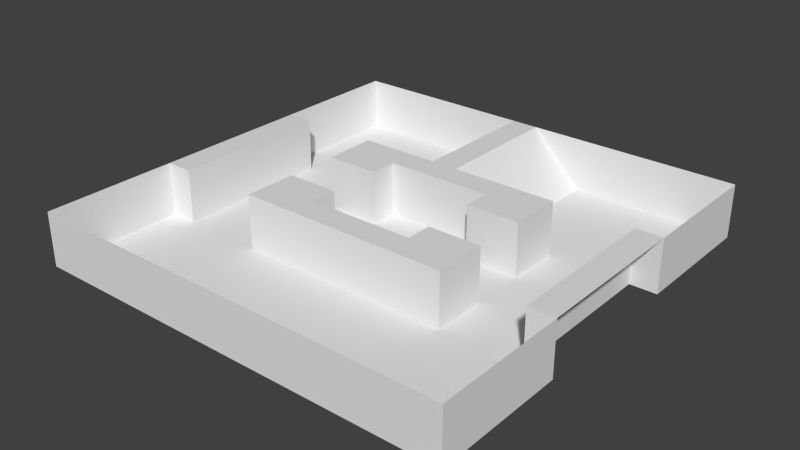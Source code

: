 # Source: dev01.blend  (saved by Blender 2.71.0; exported with 4.5.12 LTS)
import bpy
from mathutils import Matrix  # noqa: F401  (used for matrix-valued properties, if any)

bpy.ops.wm.read_factory_settings(use_empty=True)
scene = bpy.context.scene
scene.name = 'Scene'

# ---- collections
col_collection_1 = bpy.data.collections.new('Collection 1'); scene.collection.children.link(col_collection_1)

# ---- world
world_world = bpy.data.worlds.new('World'); scene.world = world_world
world_world.color = (0.05088, 0.05088, 0.05088)
world_world.use_sun_shadow = False
world_world.sun_shadow_jitter_overblur = 0.0
world_world.cycles.sampling_method = 'MANUAL'
world_world.cycles.sample_map_resolution = 256

# ---- meshes
me_plane_001 = bpy.data.meshes.new('Plane.001')
me_plane_001.from_pydata([(-1.0, -1.0, 0.0), (1.0, -1.0, 0.0), (-1.0, 1.0, 0.0), (1.0, 1.0, 0.0), (-1.0, 0.875, 0.0), (-1.0, 0.75, 0.0), (-1.0, 0.625, 0.0), (-1.0, 0.5, 0.0), (-1.0, 0.375, 0.0), (-1.0, 0.25, 0.0), (-1.0, 0.125, 0.0), (-1.0, 0.0, 0.0), (-1.0, -0.125, 0.0), (-1.0, -0.25, 0.0), (-1.0, -0.375, 0.0), (-1.0, -0.5, 0.0), (-1.0, -0.625, 0.0), (-1.0, -0.75, 0.0), (-1.0, -0.875, 0.0), (-0.875, -1.0, 0.0), (-0.75, -1.0, 0.0), (-0.625, -1.0, 0.0), (-0.5, -1.0, 0.0), (-0.375, -1.0, 0.0), (-0.25, -1.0, 0.0), (-0.125, -1.0, 0.0), (0.0, -1.0, 0.0), (0.125, -1.0, 0.0), (0.25, -1.0, 0.0), (0.375, -1.0, 0.0), (0.5, -1.0, 0.0), (0.625, -1.0, 0.0), (0.75, -1.0, 0.0), (0.875, -1.0, 0.0), (1.0, -0.875, 0.0), (1.0, -0.75, 0.0), (1.0, -0.625, 0.0), (1.0, -0.5, 0.0), (1.0, -0.375, 0.0), (1.0, -0.25, 0.0), (1.0, -0.125, 0.0), (1.0, 0.0, 0.0), (1.0, 0.125, 0.0), (1.0, 0.25, 0.0), (1.0, 0.375, 0.0), (1.0, 0.5, 0.0), (1.0, 0.625, 0.0), (1.0, 0.75, 0.0), (1.0, 0.875, 0.0), (0.875, 1.0, 0.0), (0.75, 1.0, 0.0), (0.625, 1.0, 0.0), (0.5, 1.0, 0.0), (0.375, 1.0, 0.0), (0.25, 1.0, 0.0), (0.125, 1.0, 0.0), (0.0, 1.0, 0.0), (-0.125, 1.0, 0.0), (-0.25, 1.0, 0.0), (-0.375, 1.0, 0.0), (-0.5, 1.0, 0.0), (-0.625, 1.0, 0.0), (-0.75, 1.0, 0.0), (-0.875, 1.0, 0.0), (-0.875, -0.375, 0.0), (-0.875, -0.25, 0.0), (-0.875, -0.125, 0.0), (-0.875, 0.0, 0.0), (-0.875, 0.125, 0.0), (-0.875, 0.25, 0.0), (-0.875, 0.375, 0.0), (-0.5, -0.375, 0.0), (-0.5, -0.25, 0.0), (-0.5, -0.125, 0.0), (-0.5, 0.125, 0.0), (-0.5, 0.25, 0.0), (-0.5, 0.375, 0.0), (-0.375, -0.375, 0.0), (-0.375, -0.25, 0.0), (-0.375, -0.125, 0.0), (-0.375, 0.125, 0.0), (-0.375, 0.25, 0.0), (-0.375, 0.375, 0.0), (-0.25, -0.375, 0.0), (-0.25, -0.25, 0.0), (-0.25, -0.125, 0.0), (-0.25, 0.125, 0.0), (-0.25, 0.25, 0.0), (-0.25, 0.375, 0.0), (-0.125, -0.375, 0.0), (-0.125, -0.25, 0.0), (-0.125, 0.25, 0.0), (-0.125, 0.375, 0.0), (0.0, -0.375, 0.0), (0.0, -0.25, 0.0), (0.0, 0.25, 0.0), (0.0, 0.375, 0.0), (0.125, -0.375, 0.0), (0.125, -0.25, 0.0), (0.125, 0.25, 0.0), (0.125, 0.375, 0.0), (0.25, -0.375, 0.0), (0.25, -0.25, 0.0), (0.25, -0.125, 0.0), (0.25, 0.125, 0.0), (0.25, 0.25, 0.0), (0.25, 0.375, 0.0), (0.375, -0.375, 0.0), (0.375, -0.25, 0.0), (0.375, -0.125, 0.0), (0.375, 0.125, 0.0), (0.375, 0.25, 0.0), (0.375, 0.375, 0.0), (0.5, -0.375, 0.0), (0.5, -0.25, 0.0), (0.5, -0.125, 0.0), (0.5, 0.125, 0.0), (0.5, 0.25, 0.0), (0.5, 0.375, 0.0), (0.875, -0.375, 0.0), (0.875, -0.25, 0.0), (0.875, -0.125, 0.0), (0.875, 0.0, 0.0), (0.875, 0.125, 0.0), (0.875, 0.25, 0.0), (0.875, 0.375, 0.0), (-1.0, -1.0, -0.25), (1.0, -1.0, -0.25), (-1.0, 1.0, -0.25), (1.0, 1.0, -0.25), (-1.0, 0.875, -0.25), (-1.0, 0.75, -0.25), (-1.0, 0.625, -0.25), (-1.0, 0.5, -0.25), (-1.0, 0.375, -0.25), (-1.0, -0.375, -0.25), (-1.0, -0.5, -0.25), (-1.0, -0.625, -0.25), (-1.0, -0.75, -0.25), (-1.0, -0.875, -0.25), (-0.875, -1.0, -0.25), (-0.75, -1.0, -0.25), (-0.625, -1.0, -0.25), (-0.5, -1.0, -0.25), (-0.375, -1.0, -0.25), (-0.25, -1.0, -0.25), (-0.125, -1.0, -0.25), (0.0, -1.0, -0.25), (0.125, -1.0, -0.25), (0.25, -1.0, -0.25), (0.375, -1.0, -0.25), (0.5, -1.0, -0.25), (0.625, -1.0, -0.25), (0.75, -1.0, -0.25), (0.875, -1.0, -0.25), (1.0, -0.875, -0.25), (1.0, -0.75, -0.25), (1.0, -0.625, -0.25), (1.0, -0.5, -0.25), (1.0, -0.375, -0.25), (1.0, 0.375, -0.25), (1.0, 0.5, -0.25), (1.0, 0.625, -0.25), (1.0, 0.75, -0.25), (1.0, 0.875, -0.25), (0.875, 1.0, -0.25), (0.75, 1.0, -0.25), (0.625, 1.0, -0.25), (0.5, 1.0, -0.25), (0.375, 1.0, -0.25), (0.25, 1.0, -0.25), (0.125, 1.0, -0.125), (-0.25, 1.0, -0.125), (-0.375, 1.0, -0.25), (-0.5, 1.0, -0.25), (-0.625, 1.0, -0.25), (-0.75, 1.0, -0.25), (-0.875, 1.0, -0.25), (-0.875, -0.875, -0.25), (-0.875, -0.75, -0.25), (-0.875, -0.625, -0.25), (-0.875, -0.5, -0.25), (-0.875, -0.375, -0.25), (-0.875, -0.25, -0.25), (-0.875, -0.125, -0.25), (-0.875, 0.0, -0.25), (-0.875, 0.125, -0.25), (-0.875, 0.25, -0.25), (-0.875, 0.375, -0.25), (-0.875, 0.5, -0.25), (-0.875, 0.625, -0.25), (-0.875, 0.75, -0.25), (-0.875, 0.875, -0.25), (-0.75, -0.875, -0.25), (-0.75, -0.75, -0.25), (-0.75, -0.625, -0.25), (-0.75, -0.5, -0.25), (-0.75, -0.375, -0.25), (-0.75, -0.25, -0.25), (-0.75, -0.125, -0.25), (-0.75, 0.0, -0.25), (-0.75, 0.125, -0.25), (-0.75, 0.25, -0.25), (-0.75, 0.375, -0.25), (-0.75, 0.5, -0.25), (-0.75, 0.625, -0.25), (-0.75, 0.75, -0.25), (-0.75, 0.875, -0.25), (-0.625, -0.875, -0.25), (-0.625, -0.75, -0.25), (-0.625, -0.625, -0.25), (-0.625, -0.5, -0.25), (-0.625, -0.375, -0.25), (-0.625, -0.25, -0.25), (-0.625, -0.125, -0.25), (-0.625, 0.0, -0.25), (-0.625, 0.125, -0.25), (-0.625, 0.25, -0.25), (-0.625, 0.375, -0.25), (-0.625, 0.5, -0.25), (-0.625, 0.625, -0.25), (-0.625, 0.75, -0.25), (-0.625, 0.875, -0.25), (-0.5, -0.875, -0.25), (-0.5, -0.75, -0.25), (-0.5, -0.625, -0.25), (-0.5, -0.5, -0.25), (-0.5, -0.375, -0.25), (-0.5, -0.25, -0.25), (-0.5, -0.125, -0.25), (-0.5, 0.0, -0.25), (-0.5, 0.125, -0.25), (-0.5, 0.25, -0.25), (-0.5, 0.375, -0.25), (-0.5, 0.5, -0.25), (-0.5, 0.625, -0.25), (-0.5, 0.75, -0.25), (-0.5, 0.875, -0.25), (-0.375, -0.875, -0.25), (-0.375, -0.75, -0.25), (-0.375, -0.625, -0.25), (-0.375, -0.5, -0.25), (-0.375, -0.375, -0.25), (-0.375, -0.125, -0.25), (-0.375, 0.0, -0.25), (-0.375, 0.125, -0.25), (-0.375, 0.375, -0.25), (-0.375, 0.5, -0.25), (-0.375, 0.625, -0.25), (-0.375, 0.75, -0.25), (-0.375, 0.875, -0.25), (-0.25, -0.875, -0.25), (-0.25, -0.75, -0.25), (-0.25, -0.625, -0.25), (-0.25, -0.5, -0.25), (-0.25, -0.375, -0.25), (-0.25, -0.25, -0.25), (-0.25, -0.125, -0.25), (-0.25, 0.0, -0.25), (-0.25, 0.125, -0.25), (-0.25, 0.25, -0.25), (-0.25, 0.375, -0.125), (-0.25, 0.5, -0.125), (-0.25, 0.625, -0.125), (-0.25, 0.75, -0.125), (-0.25, 0.875, -0.125), (-0.125, -0.875, -0.25), (-0.125, -0.75, -0.25), (-0.125, -0.625, -0.25), (-0.125, -0.5, -0.25), (-0.125, -0.375, -0.25), (-0.125, -0.25, -0.25), (-0.125, -0.125, -0.25), (-0.125, 0.0, -0.25), (-0.125, 0.125, -0.25), (-0.125, 0.25, -0.25), (-0.125, 0.5, 0.0), (-0.125, 0.625, 0.0), (-0.125, 0.75, 0.0), (-0.125, 0.875, 0.0), (0.0, -0.875, -0.25), (0.0, -0.75, -0.25), (0.0, -0.625, -0.25), (0.0, -0.5, -0.25), (0.0, -0.375, -0.25), (0.0, -0.25, -0.25), (0.0, -0.125, -0.25), (0.0, 0.0, -0.25), (0.0, 0.125, -0.25), (0.0, 0.25, -0.25), (0.0, 0.5, 0.0), (0.0, 0.625, 0.0), (0.0, 0.75, 0.0), (0.0, 0.875, 0.0), (0.125, -0.875, -0.25), (0.125, -0.75, -0.25), (0.125, -0.625, -0.25), (0.125, -0.5, -0.25), (0.125, -0.375, -0.25), (0.125, -0.25, -0.25), (0.125, -0.125, -0.25), (0.125, 0.0, -0.25), (0.125, 0.125, -0.25), (0.125, 0.25, -0.25), (0.125, 0.375, -0.125), (0.125, 0.5, -0.125), (0.125, 0.625, -0.125), (0.125, 0.75, -0.125), (0.125, 0.875, -0.125), (0.25, -0.875, -0.25), (0.25, -0.75, -0.25), (0.25, -0.625, -0.25), (0.25, -0.5, -0.25), (0.25, -0.375, -0.25), (0.25, -0.25, -0.25), (0.25, -0.125, -0.25), (0.25, 0.0, -0.25), (0.25, 0.125, -0.25), (0.25, 0.25, -0.25), (0.25, 0.375, -0.25), (0.25, 0.5, -0.25), (0.25, 0.625, -0.25), (0.25, 0.75, -0.25), (0.25, 0.875, -0.25), (0.375, -0.875, -0.25), (0.375, -0.75, -0.25), (0.375, -0.625, -0.25), (0.375, -0.5, -0.25), (0.375, -0.375, -0.25), (0.375, -0.125, -0.25), (0.375, 0.0, -0.25), (0.375, 0.125, -0.25), (0.375, 0.375, -0.25), (0.375, 0.5, -0.25), (0.375, 0.625, -0.25), (0.375, 0.75, -0.25), (0.375, 0.875, -0.25), (0.5, -0.875, -0.25), (0.5, -0.75, -0.25), (0.5, -0.625, -0.25), (0.5, -0.5, -0.25), (0.5, -0.375, -0.25), (0.5, -0.25, -0.25), (0.5, -0.125, -0.25), (0.5, 0.0, -0.25), (0.5, 0.125, -0.25), (0.5, 0.25, -0.25), (0.5, 0.375, -0.25), (0.5, 0.5, -0.25), (0.5, 0.625, -0.25), (0.5, 0.75, -0.25), (0.5, 0.875, -0.25), (0.625, -0.875, -0.25), (0.625, -0.75, -0.25), (0.625, -0.625, -0.25), (0.625, -0.5, -0.25), (0.625, -0.375, -0.25), (0.625, -0.25, -0.25), (0.625, -0.125, -0.25), (0.625, 0.0, -0.25), (0.625, 0.125, -0.25), (0.625, 0.25, -0.25), (0.625, 0.375, -0.25), (0.625, 0.5, -0.25), (0.625, 0.625, -0.25), (0.625, 0.75, -0.25), (0.625, 0.875, -0.25), (0.75, -0.875, -0.25), (0.75, -0.75, -0.25), (0.75, -0.625, -0.25), (0.75, -0.5, -0.25), (0.75, -0.375, -0.25), (0.75, -0.25, -0.25), (0.75, -0.125, -0.25), (0.75, 0.0, -0.25), (0.75, 0.125, -0.25), (0.75, 0.25, -0.25), (0.75, 0.375, -0.25), (0.75, 0.5, -0.25), (0.75, 0.625, -0.25), (0.75, 0.75, -0.25), (0.75, 0.875, -0.25), (0.875, -0.875, -0.25), (0.875, -0.75, -0.25), (0.875, -0.625, -0.25), (0.875, -0.5, -0.25), (0.875, -0.375, -0.25), (0.875, -0.25, -0.25), (0.875, -0.125, -0.25), (0.875, 0.0, -0.25), (0.875, 0.125, -0.25), (0.875, 0.25, -0.25), (0.875, 0.375, -0.25), (0.875, 0.5, -0.25), (0.875, 0.625, -0.25), (0.875, 0.75, -0.25), (0.875, 0.875, -0.25)], [], [(14, 64, 65, 13), (13, 65, 66, 12), (12, 66, 67, 11), (11, 67, 68, 10), (10, 68, 69, 9), (9, 69, 70, 8), (71, 77, 78, 72), (72, 78, 79, 73), (74, 80, 81, 75), (75, 81, 82, 76), (77, 83, 84, 78), (78, 84, 85, 79), (80, 86, 87, 81), (81, 87, 88, 82), (83, 89, 90, 84), (87, 91, 92, 88), (106, 112, 332, 319), (61, 62, 176, 175), (89, 93, 94, 90), (34, 35, 156, 155), (73, 79, 243, 229), (116, 110, 331, 345), (7, 8, 134, 133), (91, 95, 96, 92), (70, 69, 187, 188), (47, 48, 164, 163), (83, 77, 242, 255), (20, 21, 142, 141), (60, 61, 175, 174), (1, 34, 155, 127), (6, 7, 133, 132), (69, 68, 186, 187), (100, 106, 319, 304), (93, 97, 98, 94), (46, 47, 163, 162), (19, 20, 141, 140), (87, 86, 259, 260), (110, 104, 317, 331), (95, 99, 100, 96), (59, 60, 174, 173), (32, 33, 154, 153), (77, 71, 227, 242), (5, 6, 132, 131), (68, 67, 185, 186), (109, 115, 343, 329), (8, 70, 188, 134), (105, 99, 303, 318), (45, 46, 162, 161), (97, 101, 102, 98), (115, 114, 342, 343), (0, 19, 140, 126), (58, 59, 173, 172), (88, 92, 261), (99, 105, 106, 100), (31, 32, 153, 152), (4, 5, 131, 130), (67, 66, 184, 185), (44, 45, 161, 160), (114, 113, 341, 342), (17, 18, 139, 138), (55, 56, 171), (103, 109, 329, 315), (124, 125, 392, 391), (101, 107, 108, 102), (102, 108, 109, 103), (99, 95, 289, 303), (30, 31, 152, 151), (104, 110, 111, 105), (105, 111, 112, 106), (2, 4, 130, 128), (66, 65, 183, 184), (113, 107, 328, 341), (85, 84, 256, 257), (104, 105, 318, 317), (262, 261, 92, 276), (16, 17, 138, 137), (29, 30, 151, 150), (107, 113, 114, 108), (108, 114, 115, 109), (123, 124, 391, 390), (63, 2, 128, 177), (110, 116, 117, 111), (111, 117, 118, 112), (65, 64, 182, 183), (125, 44, 160, 392), (95, 91, 275, 289), (15, 16, 137, 136), (75, 76, 233, 232), (107, 101, 313, 328), (28, 29, 150, 149), (122, 123, 390, 389), (265, 279, 57, 172), (48, 3, 129, 164), (98, 102, 314, 299), (14, 15, 136, 135), (54, 55, 171, 170), (74, 75, 232, 231), (27, 28, 149, 148), (121, 122, 389, 388), (91, 87, 260, 275), (33, 1, 127, 154), (101, 97, 298, 313), (102, 103, 315, 314), (82, 88, 261, 246), (53, 54, 170, 169), (26, 27, 148, 147), (120, 121, 388, 387), (94, 98, 299, 285), (18, 0, 126, 139), (64, 14, 135, 182), (52, 53, 169, 168), (25, 26, 147, 146), (119, 120, 387, 386), (97, 93, 284, 298), (76, 82, 246, 233), (90, 94, 285, 271), (51, 52, 168, 167), (72, 73, 229, 228), (86, 80, 245, 259), (24, 25, 146, 145), (37, 38, 159, 158), (93, 89, 270, 284), (50, 51, 167, 166), (71, 72, 228, 227), (23, 24, 145, 144), (84, 90, 271, 256), (38, 119, 386, 159), (36, 37, 158, 157), (80, 74, 231, 245), (112, 118, 347, 332), (49, 50, 166, 165), (118, 117, 346, 347), (79, 85, 257, 243), (22, 23, 144, 143), (62, 63, 177, 176), (89, 83, 255, 270), (119, 38, 39, 120), (120, 39, 40, 121), (121, 40, 41, 122), (122, 41, 42, 123), (123, 42, 43, 124), (124, 43, 44, 125), (35, 36, 157, 156), (3, 49, 165, 129), (117, 116, 345, 346), (21, 22, 143, 142), (396, 164, 129, 165), (130, 192, 177, 128), (192, 207, 176, 177), (207, 222, 175, 176), (222, 237, 174, 175), (237, 250, 173, 174), (250, 265, 172, 173), (57, 58, 172), (57, 279, 293, 56), (56, 293, 308, 171), (308, 323, 170, 171), (323, 336, 169, 170), (336, 351, 168, 169), (351, 366, 167, 168), (366, 381, 166, 167), (381, 396, 165, 166), (126, 140, 178, 139), (139, 178, 179, 138), (138, 179, 180, 137), (137, 180, 181, 136), (136, 181, 182, 135), (134, 188, 189, 133), (133, 189, 190, 132), (132, 190, 191, 131), (131, 191, 192, 130), (140, 141, 193, 178), (178, 193, 194, 179), (179, 194, 195, 180), (180, 195, 196, 181), (181, 196, 197, 182), (182, 197, 198, 183), (183, 198, 199, 184), (184, 199, 200, 185), (185, 200, 201, 186), (186, 201, 202, 187), (187, 202, 203, 188), (188, 203, 204, 189), (189, 204, 205, 190), (190, 205, 206, 191), (191, 206, 207, 192), (141, 142, 208, 193), (193, 208, 209, 194), (194, 209, 210, 195), (195, 210, 211, 196), (196, 211, 212, 197), (197, 212, 213, 198), (198, 213, 214, 199), (199, 214, 215, 200), (200, 215, 216, 201), (201, 216, 217, 202), (202, 217, 218, 203), (203, 218, 219, 204), (204, 219, 220, 205), (205, 220, 221, 206), (206, 221, 222, 207), (142, 143, 223, 208), (208, 223, 224, 209), (209, 224, 225, 210), (210, 225, 226, 211), (211, 226, 227, 212), (212, 227, 228, 213), (213, 228, 229, 214), (214, 229, 230, 215), (215, 230, 231, 216), (216, 231, 232, 217), (217, 232, 233, 218), (218, 233, 234, 219), (219, 234, 235, 220), (220, 235, 236, 221), (221, 236, 237, 222), (143, 144, 238, 223), (223, 238, 239, 224), (224, 239, 240, 225), (225, 240, 241, 226), (226, 241, 242, 227), (229, 243, 244, 230), (230, 244, 245, 231), (233, 246, 247, 234), (234, 247, 248, 235), (235, 248, 249, 236), (236, 249, 250, 237), (144, 145, 251, 238), (238, 251, 252, 239), (239, 252, 253, 240), (240, 253, 254, 241), (241, 254, 255, 242), (243, 257, 258, 244), (244, 258, 259, 245), (246, 261, 262, 247), (247, 262, 263, 248), (248, 263, 264, 249), (249, 264, 265, 250), (145, 146, 266, 251), (251, 266, 267, 252), (252, 267, 268, 253), (253, 268, 269, 254), (254, 269, 270, 255), (256, 271, 272, 257), (257, 272, 273, 258), (258, 273, 274, 259), (259, 274, 275, 260), (92, 96, 290, 276), (262, 276, 277, 263), (263, 277, 278, 264), (264, 278, 279, 265), (146, 147, 280, 266), (266, 280, 281, 267), (267, 281, 282, 268), (268, 282, 283, 269), (269, 283, 284, 270), (271, 285, 286, 272), (272, 286, 287, 273), (273, 287, 288, 274), (274, 288, 289, 275), (96, 304, 305, 290), (276, 290, 291, 277), (277, 291, 292, 278), (278, 292, 293, 279), (147, 148, 294, 280), (280, 294, 295, 281), (281, 295, 296, 282), (282, 296, 297, 283), (283, 297, 298, 284), (285, 299, 300, 286), (286, 300, 301, 287), (287, 301, 302, 288), (288, 302, 303, 289), (304, 96, 100), (290, 305, 306, 291), (291, 306, 307, 292), (292, 307, 308, 293), (148, 149, 309, 294), (294, 309, 310, 295), (295, 310, 311, 296), (296, 311, 312, 297), (297, 312, 313, 298), (299, 314, 315, 300), (300, 315, 316, 301), (301, 316, 317, 302), (302, 317, 318, 303), (304, 319, 320, 305), (305, 320, 321, 306), (306, 321, 322, 307), (307, 322, 323, 308), (149, 150, 324, 309), (309, 324, 325, 310), (310, 325, 326, 311), (311, 326, 327, 312), (312, 327, 328, 313), (315, 329, 330, 316), (316, 330, 331, 317), (319, 332, 333, 320), (320, 333, 334, 321), (321, 334, 335, 322), (322, 335, 336, 323), (150, 151, 337, 324), (324, 337, 338, 325), (325, 338, 339, 326), (326, 339, 340, 327), (327, 340, 341, 328), (329, 343, 344, 330), (330, 344, 345, 331), (332, 347, 348, 333), (333, 348, 349, 334), (334, 349, 350, 335), (335, 350, 351, 336), (151, 152, 352, 337), (337, 352, 353, 338), (338, 353, 354, 339), (339, 354, 355, 340), (340, 355, 356, 341), (341, 356, 357, 342), (342, 357, 358, 343), (343, 358, 359, 344), (344, 359, 360, 345), (345, 360, 361, 346), (346, 361, 362, 347), (347, 362, 363, 348), (348, 363, 364, 349), (349, 364, 365, 350), (350, 365, 366, 351), (152, 153, 367, 352), (352, 367, 368, 353), (353, 368, 369, 354), (354, 369, 370, 355), (355, 370, 371, 356), (356, 371, 372, 357), (357, 372, 373, 358), (358, 373, 374, 359), (359, 374, 375, 360), (360, 375, 376, 361), (361, 376, 377, 362), (362, 377, 378, 363), (363, 378, 379, 364), (364, 379, 380, 365), (365, 380, 381, 366), (153, 154, 382, 367), (367, 382, 383, 368), (368, 383, 384, 369), (369, 384, 385, 370), (370, 385, 386, 371), (371, 386, 387, 372), (372, 387, 388, 373), (373, 388, 389, 374), (374, 389, 390, 375), (375, 390, 391, 376), (376, 391, 392, 377), (377, 392, 393, 378), (378, 393, 394, 379), (379, 394, 395, 380), (380, 395, 396, 381), (154, 127, 155, 382), (382, 155, 156, 383), (383, 156, 157, 384), (384, 157, 158, 385), (385, 158, 159, 386), (392, 160, 161, 393), (393, 161, 162, 394), (394, 162, 163, 395), (395, 163, 164, 396)])
me_plane_001.use_remesh_preserve_volume = False
me_plane_001.use_remesh_preserve_attributes = False
me_plane_001.use_mirror_vertex_groups = False
me_plane_001.update()

# ---- objects
ob_plane = bpy.data.objects.new('Plane', me_plane_001)

# ---- transforms, parenting, visibility, modifiers, constraints
ob_plane.location = (0.0, 0.0, 0.0)
ob_plane.scale = (8.0, 8.0, 8.0)
ob_plane.lineart.crease_threshold = 0.0

# ---- collection membership
col_collection_1.objects.link(ob_plane)

# ---- scene / render settings (as saved in the file)
scene.frame_start = 1; scene.frame_end = 250; scene.frame_set(1)
scene.render.engine = 'BLENDER_EEVEE_NEXT'
scene.render.resolution_percentage = 50
scene.render.dither_intensity = 0.0
scene.cycles.use_denoising = False
scene.cycles.samples = 10
scene.cycles.sampling_pattern = 'TABULATED_SOBOL'
scene.cycles.light_sampling_threshold = 0.0
scene.cycles.use_adaptive_sampling = False
scene.cycles.use_light_tree = False
scene.cycles.blur_glossy = 0.0
scene.cycles.volume_bounces = 1
scene.cycles.pixel_filter_type = 'GAUSSIAN'
scene.cycles.sample_clamp_indirect = 0.0
scene.view_settings.view_transform = 'Standard'
bpy.context.view_layer.update()

# ---- added for rendering (the .blend has no active camera and no usable light): camera, sun
cam_auto = bpy.data.cameras.new('AutoCamera')
cam_auto.lens = 50.0
cam_auto.sensor_width = 36.0
cam_auto.clip_end = 1000.0
ob_auto_camera = bpy.data.objects.new('AutoCamera', cam_auto)
scene.collection.objects.link(ob_auto_camera)
ob_auto_camera.location = (21.0171, -25.2205, 15.8137)
ob_auto_camera.rotation_euler = (1.09748, -7.21219e-08, 0.694738)
scene.camera = ob_auto_camera
light_auto_sun = bpy.data.lights.new('AutoSun', 'SUN')
light_auto_sun.energy = 3.0
light_auto_sun.angle = 0.0523599
ob_auto_sun = bpy.data.objects.new('AutoSun', light_auto_sun)
scene.collection.objects.link(ob_auto_sun)
ob_auto_sun.rotation_euler = (0.872665, 0.174533, 0.523599)
bpy.context.view_layer.update()
